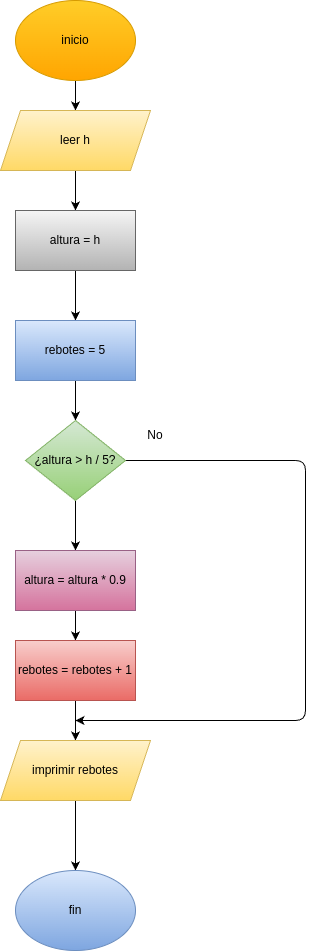

The diagram above was exported from draw.io. Its source (the exported page's mxGraphModel, read from the mxfile embedded in the PNG):
<mxGraphModel dx="507" dy="460" grid="1" gridSize="10" guides="1" tooltips="1" connect="1" arrows="1" fold="1" page="1" pageScale="1" pageWidth="850" pageHeight="1100" math="0" shadow="0">
  <root>
    <mxCell id="0" />
    <mxCell id="1" parent="0" />
    <mxCell id="16" style="edgeStyle=none;html=1;entryX=0.5;entryY=0;entryDx=0;entryDy=0;" edge="1" parent="1" source="2" target="3">
      <mxGeometry relative="1" as="geometry" />
    </mxCell>
    <mxCell id="2" value="inicio" style="ellipse;whiteSpace=wrap;html=1;fillColor=#ffcd28;gradientColor=#ffa500;strokeColor=#d79b00;" vertex="1" parent="1">
      <mxGeometry x="180" width="120" height="80" as="geometry" />
    </mxCell>
    <mxCell id="17" style="edgeStyle=none;html=1;entryX=0.5;entryY=0;entryDx=0;entryDy=0;" edge="1" parent="1" source="3" target="4">
      <mxGeometry relative="1" as="geometry" />
    </mxCell>
    <mxCell id="3" value="leer h" style="shape=parallelogram;perimeter=parallelogramPerimeter;whiteSpace=wrap;html=1;fixedSize=1;fillColor=#fff2cc;gradientColor=#ffd966;strokeColor=#d6b656;" vertex="1" parent="1">
      <mxGeometry x="165" y="110" width="150" height="60" as="geometry" />
    </mxCell>
    <mxCell id="18" style="edgeStyle=none;html=1;entryX=0.5;entryY=0;entryDx=0;entryDy=0;" edge="1" parent="1" source="4" target="5">
      <mxGeometry relative="1" as="geometry" />
    </mxCell>
    <mxCell id="4" value="altura = h" style="rounded=0;whiteSpace=wrap;html=1;fillColor=#f5f5f5;gradientColor=#b3b3b3;strokeColor=#666666;" vertex="1" parent="1">
      <mxGeometry x="180" y="210" width="120" height="60" as="geometry" />
    </mxCell>
    <mxCell id="11" style="edgeStyle=none;html=1;entryX=0.5;entryY=0;entryDx=0;entryDy=0;" edge="1" parent="1" source="5" target="6">
      <mxGeometry relative="1" as="geometry" />
    </mxCell>
    <mxCell id="5" value="rebotes = 5" style="rounded=0;whiteSpace=wrap;html=1;fillColor=#dae8fc;gradientColor=#7ea6e0;strokeColor=#6c8ebf;" vertex="1" parent="1">
      <mxGeometry x="180" y="320" width="120" height="60" as="geometry" />
    </mxCell>
    <mxCell id="12" style="edgeStyle=none;html=1;entryX=0.5;entryY=0;entryDx=0;entryDy=0;" edge="1" parent="1" source="6" target="7">
      <mxGeometry relative="1" as="geometry" />
    </mxCell>
    <mxCell id="19" style="edgeStyle=none;html=1;" edge="1" parent="1" source="6">
      <mxGeometry relative="1" as="geometry">
        <mxPoint x="240" y="720" as="targetPoint" />
        <Array as="points">
          <mxPoint x="470" y="460" />
          <mxPoint x="470" y="600" />
          <mxPoint x="470" y="720" />
        </Array>
      </mxGeometry>
    </mxCell>
    <mxCell id="6" value="¿altura &amp;gt; h / 5?" style="rhombus;whiteSpace=wrap;html=1;fillColor=#d5e8d4;gradientColor=#97d077;strokeColor=#82b366;" vertex="1" parent="1">
      <mxGeometry x="190" y="420" width="100" height="80" as="geometry" />
    </mxCell>
    <mxCell id="13" style="edgeStyle=none;html=1;entryX=0.5;entryY=0;entryDx=0;entryDy=0;" edge="1" parent="1" source="7" target="8">
      <mxGeometry relative="1" as="geometry" />
    </mxCell>
    <mxCell id="7" value="altura = altura * 0.9" style="rounded=0;whiteSpace=wrap;html=1;fillColor=#e6d0de;gradientColor=#d5739d;strokeColor=#996185;" vertex="1" parent="1">
      <mxGeometry x="180" y="550" width="120" height="60" as="geometry" />
    </mxCell>
    <mxCell id="14" style="edgeStyle=none;html=1;entryX=0.5;entryY=0;entryDx=0;entryDy=0;" edge="1" parent="1" source="8" target="9">
      <mxGeometry relative="1" as="geometry" />
    </mxCell>
    <mxCell id="8" value="rebotes = rebotes + 1" style="rounded=0;whiteSpace=wrap;html=1;fillColor=#f8cecc;gradientColor=#ea6b66;strokeColor=#b85450;" vertex="1" parent="1">
      <mxGeometry x="180" y="640" width="120" height="60" as="geometry" />
    </mxCell>
    <mxCell id="15" style="edgeStyle=none;html=1;entryX=0.5;entryY=0;entryDx=0;entryDy=0;" edge="1" parent="1" source="9" target="10">
      <mxGeometry relative="1" as="geometry" />
    </mxCell>
    <mxCell id="9" value="imprimir rebotes" style="shape=parallelogram;perimeter=parallelogramPerimeter;whiteSpace=wrap;html=1;fixedSize=1;fillColor=#fff2cc;gradientColor=#ffd966;strokeColor=#d6b656;" vertex="1" parent="1">
      <mxGeometry x="165" y="740" width="150" height="60" as="geometry" />
    </mxCell>
    <mxCell id="10" value="fin" style="ellipse;whiteSpace=wrap;html=1;fillColor=#dae8fc;gradientColor=#7ea6e0;strokeColor=#6c8ebf;" vertex="1" parent="1">
      <mxGeometry x="180" y="870" width="120" height="80" as="geometry" />
    </mxCell>
    <mxCell id="20" value="No" style="text;html=1;align=center;verticalAlign=middle;whiteSpace=wrap;rounded=0;" vertex="1" parent="1">
      <mxGeometry x="290" y="420" width="60" height="30" as="geometry" />
    </mxCell>
  </root>
</mxGraphModel>